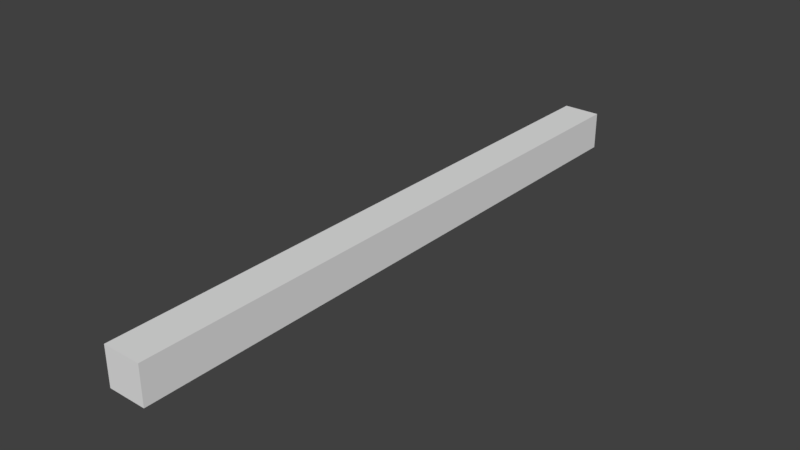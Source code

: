 # Source: SM_Pillar_4x0.25x0.25.blend  (saved by Blender 2.77.0; exported with 4.5.12 LTS)
import bpy
from mathutils import Matrix  # noqa: F401  (used for matrix-valued properties, if any)

bpy.ops.wm.read_factory_settings(use_empty=True)
scene = bpy.context.scene
scene.name = 'Scene'

# ---- collections
col_collection_1 = bpy.data.collections.new('Collection 1'); scene.collection.children.link(col_collection_1)

# ---- world
world_world = bpy.data.worlds.new('World'); scene.world = world_world
world_world.color = (0.05088, 0.05088, 0.05088)
world_world.use_sun_shadow = False
world_world.sun_shadow_jitter_overblur = 0.0
world_world.cycles.sampling_method = 'MANUAL'

# ---- meshes
me_vert = bpy.data.meshes.new('Vert')
me_vert.from_pydata([(0.0, 0.0, 0.0), (1.0, 0.0, 0.0), (1.0, 4.0, 0.0), (0.0, 4.0, 0.0), (0.0, 0.0, 0.0), (1.0, 0.0, 0.25), (1.0, 4.0, 0.25), (0.0, 4.0, 0.25), (0.0, 0.0, 0.25)], [(0, 1)], [(2, 1, 4, 3), (6, 7, 8, 5), (1, 2, 6, 5), (4, 1, 5, 8), (2, 3, 7, 6), (3, 4, 8, 7)])
me_vert.use_remesh_preserve_volume = False
me_vert.use_remesh_preserve_attributes = False
me_vert.use_mirror_vertex_groups = False
me_vert.update()

# ---- objects
ob_sm_pillar_4x0_25x0_25 = bpy.data.objects.new('SM_Pillar_4x0.25x0.25', me_vert)

# ---- transforms, parenting, visibility, modifiers, constraints
ob_sm_pillar_4x0_25x0_25.location = (0.0, 0.0, 0.0)
ob_sm_pillar_4x0_25x0_25.scale = (0.25, 1.0, 1.0)
ob_sm_pillar_4x0_25x0_25.lineart.crease_threshold = 0.0

# ---- collection membership
col_collection_1.objects.link(ob_sm_pillar_4x0_25x0_25)

# ---- scene / render settings (as saved in the file)
scene.frame_start = 1; scene.frame_end = 250; scene.frame_set(1)
scene.render.engine = 'BLENDER_EEVEE_NEXT'
scene.render.resolution_percentage = 50
scene.render.dither_intensity = 0.0
scene.cycles.use_denoising = False
scene.cycles.samples = 128
scene.cycles.sampling_pattern = 'TABULATED_SOBOL'
scene.cycles.light_sampling_threshold = 0.0
scene.cycles.use_adaptive_sampling = False
scene.cycles.use_light_tree = False
scene.cycles.blur_glossy = 0.0
scene.cycles.sample_clamp_indirect = 0.0
scene.view_settings.view_transform = 'Standard'
bpy.context.view_layer.update()

# ---- added for rendering (the .blend has no active camera and no usable light): camera, sun
cam_auto = bpy.data.cameras.new('AutoCamera')
cam_auto.lens = 50.0
cam_auto.sensor_width = 36.0
cam_auto.clip_end = 1000.0
ob_auto_camera = bpy.data.objects.new('AutoCamera', cam_auto)
scene.collection.objects.link(ob_auto_camera)
ob_auto_camera.location = (3.84033, -2.45839, 3.09726)
ob_auto_camera.rotation_euler = (1.09748, -7.21219e-08, 0.694738)
scene.camera = ob_auto_camera
light_auto_sun = bpy.data.lights.new('AutoSun', 'SUN')
light_auto_sun.energy = 3.0
light_auto_sun.angle = 0.0523599
ob_auto_sun = bpy.data.objects.new('AutoSun', light_auto_sun)
scene.collection.objects.link(ob_auto_sun)
ob_auto_sun.rotation_euler = (0.872665, 0.174533, 0.523599)
bpy.context.view_layer.update()
